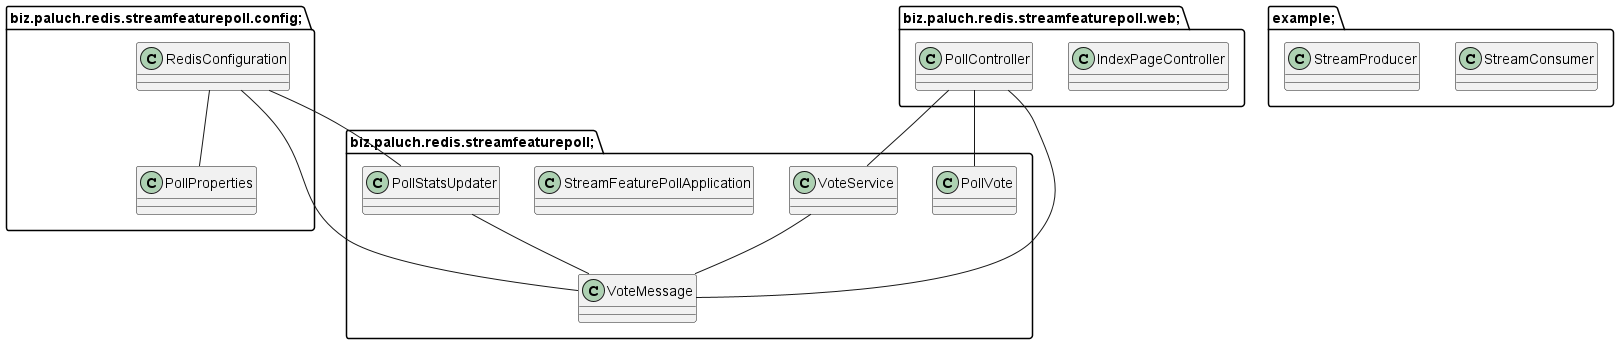

The diagram above was rendered by PlantUML. Its source (embedded in the PNG):
@startuml
package biz.paluch.redis.streamfeaturepoll.config; {
class PollProperties {
}

class RedisConfiguration {
}

}

package biz.paluch.redis.streamfeaturepoll; {
class PollStatsUpdater {
}

class PollVote {
}

class StreamFeaturePollApplication {
}

class VoteMessage {
}

class VoteService {
}

}

package biz.paluch.redis.streamfeaturepoll.web; {
class IndexPageController {
}

class PollController {
}

}

package example; {
class StreamConsumer {
}

class StreamProducer {
}

}

RedisConfiguration -- PollProperties
RedisConfiguration -- PollStatsUpdater
RedisConfiguration -- VoteMessage
PollStatsUpdater -- VoteMessage
VoteService -- VoteMessage
PollController -- PollVote
PollController -- VoteMessage
PollController -- VoteService
@enduml